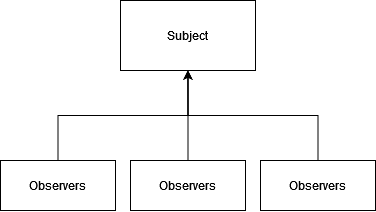

The diagram above was exported from draw.io. Its source (the exported page's mxGraphModel, read from the mxfile embedded in the PNG):
<mxGraphModel dx="1728" dy="922" grid="1" gridSize="10" guides="1" tooltips="1" connect="1" arrows="1" fold="1" page="1" pageScale="1" pageWidth="850" pageHeight="1100" background="#ffffff" math="0" shadow="0">
  <root>
    <mxCell id="0" />
    <mxCell id="1" parent="0" />
    <mxCell id="myqHnR1EgzNpx6oW_Ouj-62" value="Subject" style="rounded=0;whiteSpace=wrap;html=1;" vertex="1" parent="1">
      <mxGeometry x="358" y="440" width="135" height="70" as="geometry" />
    </mxCell>
    <mxCell id="myqHnR1EgzNpx6oW_Ouj-72" style="edgeStyle=orthogonalEdgeStyle;rounded=0;orthogonalLoop=1;jettySize=auto;html=1;exitX=0.5;exitY=0;exitDx=0;exitDy=0;entryX=0.5;entryY=1;entryDx=0;entryDy=0;" edge="1" parent="1" source="myqHnR1EgzNpx6oW_Ouj-63" target="myqHnR1EgzNpx6oW_Ouj-62">
      <mxGeometry relative="1" as="geometry" />
    </mxCell>
    <mxCell id="myqHnR1EgzNpx6oW_Ouj-63" value="Observers" style="rounded=0;whiteSpace=wrap;html=1;" vertex="1" parent="1">
      <mxGeometry x="498" y="600" width="115" height="50" as="geometry" />
    </mxCell>
    <mxCell id="myqHnR1EgzNpx6oW_Ouj-71" style="edgeStyle=orthogonalEdgeStyle;rounded=0;orthogonalLoop=1;jettySize=auto;html=1;exitX=0.5;exitY=0;exitDx=0;exitDy=0;" edge="1" parent="1" source="myqHnR1EgzNpx6oW_Ouj-64">
      <mxGeometry relative="1" as="geometry">
        <mxPoint x="425.3333333333335" y="510" as="targetPoint" />
      </mxGeometry>
    </mxCell>
    <mxCell id="myqHnR1EgzNpx6oW_Ouj-64" value="Observers" style="rounded=0;whiteSpace=wrap;html=1;" vertex="1" parent="1">
      <mxGeometry x="368" y="600" width="115" height="50" as="geometry" />
    </mxCell>
    <mxCell id="myqHnR1EgzNpx6oW_Ouj-70" style="edgeStyle=orthogonalEdgeStyle;rounded=0;orthogonalLoop=1;jettySize=auto;html=1;exitX=0.5;exitY=0;exitDx=0;exitDy=0;entryX=0.5;entryY=1;entryDx=0;entryDy=0;" edge="1" parent="1" source="myqHnR1EgzNpx6oW_Ouj-65" target="myqHnR1EgzNpx6oW_Ouj-62">
      <mxGeometry relative="1" as="geometry" />
    </mxCell>
    <mxCell id="myqHnR1EgzNpx6oW_Ouj-65" value="Observers" style="rounded=0;whiteSpace=wrap;html=1;" vertex="1" parent="1">
      <mxGeometry x="238" y="600" width="115" height="50" as="geometry" />
    </mxCell>
  </root>
</mxGraphModel>